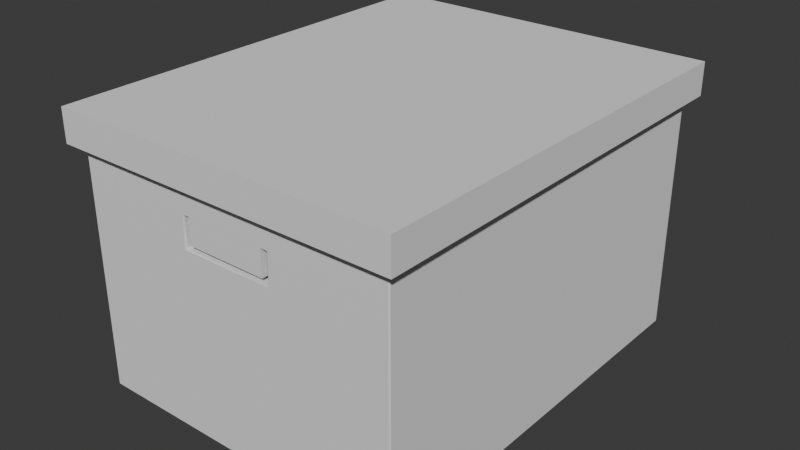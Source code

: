 # Source: SM_Env_DocumentBoxes.blend  (saved by Blender 4.1.24; exported with 4.5.12 LTS)
import bpy
from mathutils import Matrix  # noqa: F401  (used for matrix-valued properties, if any)

bpy.ops.wm.read_factory_settings(use_empty=True)
scene = bpy.context.scene
scene.name = 'Scene'

# ---- collections
col_collection = bpy.data.collections.new('Collection'); scene.collection.children.link(col_collection)

# ---- world
world_world = bpy.data.worlds.new('World'); scene.world = world_world
world_world.use_nodes = True; world_world.node_tree.nodes.clear()
_N = world_world.node_tree.nodes; _L = world_world.node_tree.links
n0 = _N.new('ShaderNodeOutputWorld'); n0.name = 'World Output'; n0.location = (300, 300)
n1 = _N.new('ShaderNodeBackground'); n1.name = 'Background'; n1.location = (10, 300)
n1.inputs[0].default_value = (0.05088, 0.05088, 0.05088, 1.0)
_L.new(n1.outputs[0], n0.inputs[0])
n0.is_active_output = True
world_world.color = (0.05088, 0.05088, 0.05088)
world_world.use_sun_shadow = False
world_world.sun_shadow_jitter_overblur = 0.0

# ---- meshes
me_cube_001 = bpy.data.meshes.new('Cube.001')
me_cube_001.from_pydata([(-0.15, -0.189, 0.00191), (-0.149, -0.189, 0.00091), (-0.149, -0.19, 0.00191), (-0.1497, -0.189, 0.001203), (-0.1496, -0.1896, 0.001333), (-0.149, -0.1897, 0.001203), (-0.1497, -0.1897, 0.00191), (-0.04093, -0.189, 0.195), (-0.04312, -0.19, 0.1953), (-0.04193, -0.189, 0.194), (-0.04241, -0.1897, 0.1951), (-0.04205, -0.1896, 0.1948), (-0.04228, -0.1897, 0.1946), (-0.04164, -0.189, 0.1947), (-0.15, 0.189, 0.00191), (-0.149, 0.19, 0.00191), (-0.149, 0.189, 0.00091), (-0.1497, 0.1897, 0.00191), (-0.1496, 0.1896, 0.001333), (-0.149, 0.1897, 0.001203), (-0.1497, 0.189, 0.001203), (-0.15, 0.189, 0.2209), (-0.149, 0.19, 0.2209), (-0.1497, 0.1897, 0.2209), (0.149, -0.189, 0.00091), (0.15, -0.189, 0.00191), (0.149, -0.19, 0.00191), (0.1497, -0.189, 0.001203), (0.1496, -0.1896, 0.001333), (0.1497, -0.1897, 0.00191), (0.149, -0.1897, 0.001203), (0.04093, -0.189, 0.195), (0.04193, -0.189, 0.194), (0.04312, -0.19, 0.1953), (0.04164, -0.189, 0.1947), (0.04205, -0.1896, 0.1948), (0.04228, -0.1897, 0.1946), (0.04241, -0.1897, 0.1951), (0.149, 0.189, 0.00091), (0.149, 0.19, 0.00191), (0.15, 0.189, 0.00191), (0.149, 0.1897, 0.001203), (0.1496, 0.1896, 0.001333), (0.1497, 0.1897, 0.00191), (0.1497, 0.189, 0.001203), (0.149, 0.19, 0.2209), (0.15, 0.189, 0.2209), (0.1497, 0.1897, 0.2209), (-0.04193, -0.189, 0.1679), (-0.04312, -0.19, 0.1663), (-0.04093, -0.189, 0.1669), (-0.04228, -0.1897, 0.1672), (-0.04201, -0.1896, 0.167), (-0.04223, -0.1897, 0.1668), (-0.04164, -0.189, 0.1672), (-0.149, 0.19, 0.1109), (-0.15, 0.189, 0.1109), (-0.1497, 0.1897, 0.1109), (0.149, 0.19, 0.1109), (0.15, 0.189, 0.1109), (0.1497, 0.1897, 0.1109), (0.04193, -0.189, 0.1679), (0.04093, -0.189, 0.1669), (0.04312, -0.19, 0.1663), (0.04164, -0.189, 0.1672), (0.04201, -0.1896, 0.167), (0.04223, -0.1897, 0.1668), (0.04228, -0.1897, 0.1672), (-0.15, -0.189, 0.1109), (-0.149, -0.19, 0.1109), (-0.1497, -0.1897, 0.1109), (-0.149, -0.19, 0.2209), (-0.15, -0.189, 0.2209), (-0.1497, -0.1897, 0.2209), (0.15, -0.189, 0.2209), (0.149, -0.19, 0.2209), (0.1497, -0.1897, 0.2209), (0.149, -0.19, 0.1109), (0.15, -0.189, 0.1109), (0.1497, -0.1897, 0.1109), (-0.149, 0.19, 0.2249), (-0.15, 0.189, 0.2249), (-0.149, 0.189, 0.2259), (-0.1497, 0.1897, 0.2249), (-0.1496, 0.1896, 0.2255), (-0.1497, 0.189, 0.2256), (-0.149, 0.1897, 0.2256), (0.149, 0.189, 0.2259), (0.15, 0.189, 0.2249), (0.149, 0.19, 0.2249), (0.1497, 0.189, 0.2256), (0.1496, 0.1896, 0.2255), (0.1497, 0.1897, 0.2249), (0.149, 0.1897, 0.2256), (-0.15, -0.189, 0.2249), (-0.149, -0.19, 0.2249), (-0.149, -0.189, 0.2259), (-0.1497, -0.1897, 0.2249), (-0.1496, -0.1896, 0.2255), (-0.149, -0.1897, 0.2256), (-0.1497, -0.189, 0.2256), (0.149, -0.189, 0.2259), (0.149, -0.19, 0.2249), (0.15, -0.189, 0.2249), (0.149, -0.1897, 0.2256), (0.1496, -0.1896, 0.2255), (0.1497, -0.1897, 0.2249), (0.1497, -0.189, 0.2256), (-0.1442, -0.1832, 0.007683), (-0.1432, -0.1842, 0.007683), (-0.1432, -0.1832, 0.006683), (-0.1439, -0.1839, 0.007683), (-0.1438, -0.1838, 0.007106), (-0.1432, -0.1839, 0.006976), (-0.1439, -0.1832, 0.006976), (-0.04093, -0.181, 0.195), (-0.04193, -0.181, 0.194), (-0.04312, -0.18, 0.1953), (-0.04164, -0.181, 0.1947), (-0.04206, -0.1804, 0.1948), (-0.04228, -0.1803, 0.1946), (-0.04243, -0.1803, 0.1951), (-0.1442, 0.1832, 0.007683), (-0.1432, 0.1832, 0.006683), (-0.1432, 0.1842, 0.007683), (-0.1439, 0.1832, 0.006976), (-0.1438, 0.1838, 0.007106), (-0.1432, 0.1839, 0.006976), (-0.1439, 0.1839, 0.007683), (-0.1419, 0.1829, 0.2209), (-0.1429, 0.1819, 0.2209), (-0.1426, 0.1826, 0.2209), (0.1432, -0.1832, 0.006683), (0.1432, -0.1842, 0.007683), (0.1442, -0.1832, 0.007683), (0.1432, -0.1839, 0.006976), (0.1438, -0.1838, 0.007106), (0.1439, -0.1839, 0.007683), (0.1439, -0.1832, 0.006976), (0.04093, -0.181, 0.195), (0.04312, -0.18, 0.1953), (0.04193, -0.181, 0.194), (0.04243, -0.1803, 0.1951), (0.04206, -0.1804, 0.1948), (0.04228, -0.1803, 0.1946), (0.04164, -0.181, 0.1947), (0.1432, 0.1832, 0.006683), (0.1442, 0.1832, 0.007683), (0.1432, 0.1842, 0.007683), (0.1439, 0.1832, 0.006976), (0.1438, 0.1838, 0.007106), (0.1439, 0.1839, 0.007683), (0.1432, 0.1839, 0.006976), (0.1429, 0.1819, 0.2209), (0.1419, 0.1829, 0.2209), (0.1426, 0.1826, 0.2209), (-0.04193, -0.181, 0.1679), (-0.04093, -0.181, 0.1669), (-0.04312, -0.18, 0.1663), (-0.04164, -0.181, 0.1672), (-0.04201, -0.1804, 0.167), (-0.04222, -0.1803, 0.1667), (-0.04228, -0.1803, 0.1672), (-0.1429, 0.1819, 0.1109), (-0.1419, 0.1829, 0.1109), (-0.1426, 0.1826, 0.1109), (0.1429, 0.1819, 0.1109), (0.1419, 0.1829, 0.1109), (0.1426, 0.1826, 0.1109), (0.04193, -0.181, 0.1679), (0.04312, -0.18, 0.1663), (0.04093, -0.181, 0.1669), (0.04228, -0.1803, 0.1672), (0.04201, -0.1804, 0.167), (0.04222, -0.1803, 0.1667), (0.04164, -0.181, 0.1672), (-0.1419, -0.1829, 0.1109), (-0.1429, -0.1819, 0.1109), (-0.1426, -0.1826, 0.1109), (-0.1429, -0.1819, 0.2209), (-0.1419, -0.1829, 0.2209), (-0.1426, -0.1826, 0.2209), (0.1419, -0.1829, 0.2209), (0.1429, -0.1819, 0.2209), (0.1426, -0.1826, 0.2209), (0.1429, -0.1819, 0.1109), (0.1419, -0.1829, 0.1109), (0.1426, -0.1826, 0.1109), (-0.1439, 0.1839, 0.2259), (-0.1429, 0.1819, 0.2249), (-0.1419, 0.1829, 0.2249), (-0.1432, 0.1829, 0.2256), (-0.1429, 0.1829, 0.2255), (-0.1426, 0.1826, 0.2249), (-0.1429, 0.1832, 0.2256), (0.1419, 0.1829, 0.2249), (0.1429, 0.1819, 0.2249), (0.1439, 0.1839, 0.2259), (0.1426, 0.1826, 0.2249), (0.1429, 0.1829, 0.2255), (0.1432, 0.1829, 0.2256), (0.1429, 0.1832, 0.2256), (-0.1439, -0.1839, 0.2259), (-0.1419, -0.1829, 0.2249), (-0.1429, -0.1819, 0.2249), (-0.1429, -0.1832, 0.2256), (-0.1429, -0.1829, 0.2255), (-0.1426, -0.1826, 0.2249), (-0.1432, -0.1829, 0.2256), (0.1429, -0.1819, 0.2249), (0.1419, -0.1829, 0.2249), (0.1439, -0.1839, 0.2259), (0.1426, -0.1826, 0.2249), (0.1429, -0.1829, 0.2255), (0.1429, -0.1832, 0.2256), (0.1432, -0.1829, 0.2256)], [], [(21, 72, 94, 81), (68, 72, 21, 56), (50, 62, 171, 157), (26, 77, 69, 2), (31, 7, 115, 139), (61, 32, 141, 169), (45, 22, 80, 89), (16, 38, 24, 1), (15, 55, 58, 39), (9, 48, 156, 116), (74, 46, 88, 103), (71, 75, 102, 95), (55, 22, 45, 58), (40, 59, 78, 25), (87, 82, 188, 197), (59, 46, 74, 78), (130, 189, 204, 179), (177, 163, 130, 179), (170, 186, 176, 158), (133, 109, 176, 186), (117, 180, 182, 140), (140, 182, 186, 170), (154, 195, 190, 129), (123, 110, 132, 146), (124, 148, 167, 164), (158, 176, 180, 117), (183, 209, 196, 153), (180, 203, 210, 182), (164, 167, 154, 129), (147, 134, 185, 166), (166, 185, 183, 153), (8, 33, 75, 71), (49, 8, 71, 69), (33, 63, 77, 75), (63, 49, 69, 77), (82, 96, 202, 188), (96, 101, 211, 202), (101, 87, 197, 211), (108, 122, 163, 177), (0, 3, 4, 6), (1, 5, 4, 3), (2, 6, 4, 5), (7, 10, 11, 13), (8, 12, 11, 10), (9, 13, 11, 12), (14, 17, 18, 20), (15, 19, 18, 17), (16, 20, 18, 19), (24, 27, 28, 30), (25, 29, 28, 27), (26, 30, 28, 29), (31, 34, 35, 37), (32, 36, 35, 34), (33, 37, 35, 36), (38, 41, 42, 44), (39, 43, 42, 41), (40, 44, 42, 43), (48, 51, 52, 54), (49, 53, 52, 51), (50, 54, 52, 53), (61, 64, 65, 67), (62, 66, 65, 64), (63, 67, 65, 66), (80, 83, 84, 86), (81, 85, 84, 83), (82, 86, 84, 85), (87, 90, 91, 93), (88, 92, 91, 90), (89, 93, 91, 92), (94, 97, 98, 100), (95, 99, 98, 97), (96, 100, 98, 99), (101, 104, 105, 107), (102, 106, 105, 104), (103, 107, 105, 106), (108, 111, 112, 114), (109, 113, 112, 111), (110, 114, 112, 113), (115, 118, 119, 121), (116, 120, 119, 118), (117, 121, 119, 120), (122, 125, 126, 128), (123, 127, 126, 125), (124, 128, 126, 127), (132, 135, 136, 138), (133, 137, 136, 135), (134, 138, 136, 137), (139, 142, 143, 145), (140, 144, 143, 142), (141, 145, 143, 144), (146, 149, 150, 152), (147, 151, 150, 149), (148, 152, 150, 151), (156, 159, 160, 162), (157, 161, 160, 159), (158, 162, 160, 161), (169, 172, 173, 175), (170, 174, 173, 172), (171, 175, 173, 174), (188, 191, 192, 194), (189, 193, 192, 191), (190, 194, 192, 193), (195, 198, 199, 201), (196, 200, 199, 198), (197, 201, 199, 200), (202, 205, 206, 208), (203, 207, 206, 205), (204, 208, 206, 207), (209, 212, 213, 215), (210, 214, 213, 212), (211, 215, 213, 214), (0, 14, 20, 3), (3, 20, 16, 1), (1, 24, 30, 5), (5, 30, 26, 2), (7, 31, 37, 10), (10, 37, 33, 8), (15, 39, 41, 19), (19, 41, 38, 16), (8, 49, 51, 12), (12, 51, 48, 9), (22, 55, 57, 23), (23, 57, 56, 21), (32, 61, 67, 36), (36, 67, 63, 33), (69, 71, 73, 70), (70, 73, 72, 68), (75, 77, 79, 76), (76, 79, 78, 74), (25, 78, 79, 29), (29, 79, 77, 26), (39, 58, 60, 43), (43, 60, 59, 40), (46, 59, 60, 47), (47, 60, 58, 45), (49, 63, 66, 53), (53, 66, 62, 50), (2, 69, 70, 6), (6, 70, 68, 0), (14, 56, 57, 17), (17, 57, 55, 15), (24, 38, 44, 27), (27, 44, 40, 25), (82, 87, 93, 86), (86, 93, 89, 80), (87, 101, 107, 90), (90, 107, 103, 88), (81, 94, 100, 85), (85, 100, 96, 82), (95, 102, 104, 99), (99, 104, 101, 96), (88, 46, 47, 92), (92, 47, 45, 89), (21, 81, 83, 23), (23, 83, 80, 22), (71, 95, 97, 73), (73, 97, 94, 72), (74, 103, 106, 76), (76, 106, 102, 75), (110, 123, 125, 114), (114, 125, 122, 108), (109, 133, 135, 113), (113, 135, 132, 110), (117, 140, 142, 121), (121, 142, 139, 115), (123, 146, 152, 127), (127, 152, 148, 124), (116, 156, 162, 120), (120, 162, 158, 117), (130, 163, 165, 131), (131, 165, 164, 129), (140, 170, 172, 144), (144, 172, 169, 141), (177, 179, 181, 178), (178, 181, 180, 176), (183, 185, 187, 184), (184, 187, 186, 182), (133, 186, 187, 137), (137, 187, 185, 134), (147, 166, 168, 151), (151, 168, 167, 148), (154, 167, 168, 155), (155, 168, 166, 153), (157, 171, 174, 161), (161, 174, 170, 158), (108, 177, 178, 111), (111, 178, 176, 109), (124, 164, 165, 128), (128, 165, 163, 122), (134, 147, 149, 138), (138, 149, 146, 132), (190, 195, 201, 194), (194, 201, 197, 188), (196, 209, 215, 200), (200, 215, 211, 197), (188, 202, 208, 191), (191, 208, 204, 189), (202, 211, 214, 205), (205, 214, 210, 203), (195, 154, 155, 198), (198, 155, 153, 196), (129, 190, 193, 131), (131, 193, 189, 130), (179, 204, 207, 181), (181, 207, 203, 180), (182, 210, 212, 184), (184, 212, 209, 183), (9, 116, 118, 13), (13, 118, 115, 7), (31, 139, 145, 34), (34, 145, 141, 32), (50, 157, 159, 54), (54, 159, 156, 48), (61, 169, 175, 64), (64, 175, 171, 62), (0, 68, 56, 14)])
me_cube_001.polygons.foreach_set('use_smooth', [True] * 216)
_k = set([(0, 14), (0, 68), (1, 16), (1, 24), (2, 26), (2, 69), (7, 31), (7, 115), (8, 33), (8, 49), (9, 48), (9, 116), (14, 56), (15, 39), (15, 55), (16, 38), (21, 56), (21, 81), (22, 55), (22, 80), (24, 38), (25, 40), (25, 78), (26, 77), (31, 139), (32, 61), (32, 141), (33, 63), (39, 58), (40, 59), (45, 58), (45, 89), (46, 59), (46, 88), (48, 156), (49, 63), (50, 62), (50, 157), (61, 169), (62, 171), (68, 72), (69, 71), (71, 95), (72, 94), (74, 78), (74, 103), (75, 77), (75, 102), (80, 89), (81, 94), (82, 87), (82, 96), (87, 101), (88, 103), (95, 102), (96, 101), (108, 122), (108, 177), (109, 133), (109, 176), (110, 123), (110, 132), (115, 139), (116, 156), (117, 140), (117, 158), (122, 163), (123, 146), (124, 148), (124, 164), (129, 164), (129, 190), (130, 163), (130, 189), (132, 146), (133, 186), (134, 147), (134, 185), (140, 170), (141, 169), (147, 166), (148, 167), (153, 166), (153, 196), (154, 167), (154, 195), (157, 171), (158, 170), (176, 180), (177, 179), (179, 204), (180, 203), (182, 186), (182, 210), (183, 185), (183, 209), (188, 197), (188, 202), (189, 204), (190, 195), (196, 209), (197, 211), (202, 211), (203, 210)])
me_cube_001.attributes.new('sharp_edge', 'BOOLEAN', 'EDGE').data.foreach_set('value', [ (min(e.vertices), max(e.vertices)) in _k for e in me_cube_001.edges])
_uv = me_cube_001.uv_layers.new(name='UVMap')
_uv.uv.foreach_set('vector', [0.625, 0.2493, 0.625, 0.0006579, 0.625, 0.0006579, 0.625, 0.2493, 0.5, 0.0006579, 0.625, 0.0006579, 0.625, 0.2493, 0.5, 0.2493, 0.5443, 0.9653, 0.5443, 0.7847, 0.5443, 0.7847, 0.5443, 0.9653, 0.3761, 0.7508, 0.5, 0.7508, 0.5, 0.9992, 0.3761, 0.9992, 0.5807, 0.7847, 0.5807, 0.9653, 0.5807, 0.9653, 0.5807, 0.7847, 0.5456, 0.7825, 0.5794, 0.7825, 0.5794, 0.7825, 0.5456, 0.7825, 0.625, 0.4992, 0.625, 0.2508, 0.625, 0.2508, 0.625, 0.4992, 0.1258, 0.5007, 0.3742, 0.5007, 0.3742, 0.7493, 0.1258, 0.7493, 0.3761, 0.2508, 0.5, 0.2508, 0.5, 0.4992, 0.3761, 0.4992, 0.5794, 0.9675, 0.5456, 0.9675, 0.5456, 0.9675, 0.5794, 0.9675, 0.625, 0.7493, 0.625, 0.5007, 0.625, 0.5007, 0.625, 0.7493, 0.625, 0.9992, 0.625, 0.7508, 0.625, 0.7508, 0.625, 0.9992, 0.5, 0.2508, 0.625, 0.2508, 0.625, 0.4992, 0.5, 0.4992, 0.3761, 0.5007, 0.5, 0.5007, 0.5, 0.7493, 0.3761, 0.7493, 0.625, 0.5, 0.625, 0.25, 0.625, 0.25, 0.625, 0.5, 0.5, 0.5007, 0.625, 0.5007, 0.625, 0.7493, 0.5, 0.7493, 0.625, 0.2493, 0.625, 0.2493, 0.625, 0.0006833, 0.625, 0.0006833, 0.5, 0.0006833, 0.5, 0.2493, 0.625, 0.2493, 0.625, 0.0006833, 0.5438, 0.7821, 0.5, 0.7509, 0.5, 0.9991, 0.5438, 0.9679, 0.3762, 0.7509, 0.3762, 0.9991, 0.5, 0.9991, 0.5, 0.7509, 0.5812, 0.9679, 0.625, 0.9991, 0.625, 0.7509, 0.5812, 0.7821, 0.5812, 0.7821, 0.6249, 0.7503, 0.4998, 0.7503, 0.5438, 0.7821, 0.625, 0.4991, 0.625, 0.4991, 0.625, 0.2509, 0.625, 0.2509, 0.1259, 0.5007, 0.1259, 0.7493, 0.3741, 0.7493, 0.3741, 0.5007, 0.3762, 0.2509, 0.3762, 0.4991, 0.5, 0.4991, 0.5, 0.2509, 0.5438, 0.9679, 0.4998, 0.9997, 0.6249, 0.9997, 0.5812, 0.9679, 0.625, 0.7493, 0.625, 0.7493, 0.625, 0.5007, 0.625, 0.5007, 0.625, 0.9991, 0.625, 0.9991, 0.625, 0.7509, 0.625, 0.7509, 0.5, 0.2509, 0.5, 0.4991, 0.625, 0.4991, 0.625, 0.2509, 0.3762, 0.5007, 0.3762, 0.7493, 0.5, 0.7493, 0.5, 0.5007, 0.5, 0.5007, 0.5, 0.7493, 0.625, 0.7493, 0.625, 0.5007, 0.5812, 0.9679, 0.5812, 0.7821, 0.625, 0.7508, 0.625, 0.9992, 0.5438, 0.9679, 0.5812, 0.9679, 0.6249, 0.9997, 0.4998, 0.9997, 0.5812, 0.7821, 0.5438, 0.7821, 0.4998, 0.7503, 0.6249, 0.7503, 0.5438, 0.7821, 0.5438, 0.9679, 0.5, 0.9992, 0.5, 0.7508, 0.625, 0.25, 0.625, 0.0, 0.625, 0.0, 0.625, 0.25, 0.625, 1.0, 0.625, 0.75, 0.625, 0.75, 0.625, 1.0, 0.625, 0.75, 0.625, 0.5, 0.625, 0.5, 0.625, 0.75, 0.3762, 0.0006797, 0.3762, 0.2493, 0.5, 0.2493, 0.5, 0.0006833, 0.3761, 0.0006579, 0.375, 0.0006579, 0.375, 0.0002781, 0.3761, 0.0, 0.1258, 0.7493, 0.1258, 0.75, 0.1254, 0.75, 0.125, 0.7493, 0.3761, 0.9992, 0.3761, 1.0, 0.3755, 1.0, 0.375, 0.9992, 0.5807, 0.9653, 0.5807, 0.9675, 0.5806, 0.9675, 0.5807, 0.9675, 0.5812, 0.9679, 0.5802, 0.9675, 0.5806, 0.9675, 0.5807, 0.9675, 0.5794, 0.9675, 0.5807, 0.9675, 0.5806, 0.9675, 0.5802, 0.9675, 0.3761, 0.2493, 0.3761, 0.25, 0.3755, 0.25, 0.375, 0.2493, 0.3761, 0.2508, 0.375, 0.2508, 0.375, 0.2504, 0.3761, 0.25, 0.1258, 0.5007, 0.125, 0.5007, 0.125, 0.5003, 0.1258, 0.5, 0.3742, 0.7493, 0.375, 0.7493, 0.3752, 0.75, 0.3742, 0.75, 0.3761, 0.7493, 0.3761, 0.75, 0.3752, 0.75, 0.375, 0.7493, 0.3761, 0.7508, 0.375, 0.7508, 0.3752, 0.75, 0.3761, 0.75, 0.5807, 0.7847, 0.5807, 0.7825, 0.5806, 0.7825, 0.5807, 0.7825, 0.5794, 0.7825, 0.5802, 0.7825, 0.5806, 0.7825, 0.5807, 0.7825, 0.5812, 0.7821, 0.5807, 0.7825, 0.5806, 0.7825, 0.58, 0.7819, 0.3742, 0.5007, 0.3742, 0.5, 0.375, 0.5001, 0.375, 0.5007, 0.3761, 0.4992, 0.3761, 0.5, 0.375, 0.5001, 0.375, 0.4992, 0.3761, 0.5007, 0.375, 0.5007, 0.375, 0.5001, 0.3761, 0.5, 0.5456, 0.9675, 0.5446, 0.9675, 0.5444, 0.9675, 0.5443, 0.9675, 0.5438, 0.9679, 0.5443, 0.9675, 0.5444, 0.9675, 0.5445, 0.9676, 0.5443, 0.9653, 0.5443, 0.9675, 0.5444, 0.9675, 0.5443, 0.9675, 0.5456, 0.7825, 0.5443, 0.7825, 0.5444, 0.7825, 0.5446, 0.7825, 0.5443, 0.7847, 0.5443, 0.7825, 0.5444, 0.7825, 0.5443, 0.7825, 0.5438, 0.7821, 0.5446, 0.7825, 0.5444, 0.7825, 0.5443, 0.7825, 0.625, 0.2508, 0.625, 0.25, 0.625, 0.25, 0.625, 0.2508, 0.625, 0.2493, 0.625, 0.2493, 0.625, 0.25, 0.625, 0.25, 0.625, 0.25, 0.625, 0.2508, 0.625, 0.25, 0.625, 0.2492, 0.625, 0.5, 0.625, 0.5007, 0.625, 0.5, 0.625, 0.4993, 0.625, 0.5007, 0.625, 0.5, 0.625, 0.5, 0.625, 0.5007, 0.625, 0.4992, 0.625, 0.4992, 0.625, 0.5, 0.625, 0.5, 0.625, 0.0006579, 0.625, 0.0, 0.625, 0.0, 0.625, 0.0006579, 0.625, 0.9992, 0.625, 0.9992, 0.625, 0.9996, 0.625, 1.0, 0.625, 0.0, 0.625, 0.0006579, 0.625, 0.0002781, 0.625, -0.0006646, 0.625, 0.75, 0.625, 0.7508, 0.625, 0.75, 0.625, 0.7492, 0.625, 0.7508, 0.625, 0.75, 0.625, 0.75, 0.625, 0.7508, 0.625, 0.7493, 0.625, 0.7493, 0.625, 0.75, 0.625, 0.75, 0.3762, 0.0006797, 0.3762, 0.0, 0.3755, 0.0, 0.375, 0.000681, 0.3762, 0.9991, 0.375, 0.9991, 0.375, 0.9996, 0.3762, 1.0, 0.1259, 0.7493, 0.125, 0.7493, 0.125, 0.7497, 0.1259, 0.75, 0.5807, 0.9653, 0.5807, 0.9675, 0.5806, 0.9675, 0.5807, 0.9675, 0.5794, 0.9675, 0.5802, 0.9675, 0.5806, 0.9675, 0.5807, 0.9675, 0.5812, 0.9679, 0.5807, 0.9675, 0.5806, 0.9675, 0.58, 0.9681, 0.3762, 0.2493, 0.375, 0.2493, 0.375, 0.2497, 0.3762, 0.25, 0.1259, 0.5007, 0.1259, 0.5, 0.1254, 0.5, 0.125, 0.5007, 0.3762, 0.2509, 0.3762, 0.25, 0.3755, 0.25, 0.375, 0.2509, 0.3741, 0.7493, 0.3741, 0.75, 0.375, 0.7499, 0.375, 0.7493, 0.3762, 0.7509, 0.3762, 0.75, 0.375, 0.7499, 0.375, 0.7509, 0.3762, 0.7493, 0.375, 0.7493, 0.375, 0.7499, 0.3762, 0.75, 0.5807, 0.7847, 0.5807, 0.7825, 0.5806, 0.7825, 0.5807, 0.7825, 0.5812, 0.7821, 0.5802, 0.7825, 0.5806, 0.7825, 0.5807, 0.7825, 0.5794, 0.7825, 0.5807, 0.7825, 0.5806, 0.7825, 0.5802, 0.7825, 0.3741, 0.5007, 0.375, 0.5007, 0.3752, 0.5, 0.3741, 0.5, 0.3762, 0.5007, 0.3762, 0.5, 0.3752, 0.5, 0.375, 0.5007, 0.3762, 0.4991, 0.375, 0.4991, 0.3752, 0.5, 0.3762, 0.5, 0.5456, 0.9675, 0.5443, 0.9675, 0.5443, 0.9675, 0.5446, 0.9675, 0.5443, 0.9653, 0.5443, 0.9675, 0.5443, 0.9675, 0.5443, 0.9675, 0.5438, 0.9679, 0.5446, 0.9675, 0.5443, 0.9675, 0.5443, 0.9675, 0.5456, 0.7825, 0.5446, 0.7825, 0.5443, 0.7825, 0.5443, 0.7825, 0.5438, 0.7821, 0.5443, 0.7825, 0.5443, 0.7825, 0.5445, 0.7824, 0.5443, 0.7847, 0.5443, 0.7825, 0.5443, 0.7825, 0.5443, 0.7825, 0.625, 0.25, 0.625, 0.25, 0.625, 0.25, 0.625, 0.25, 0.625, 0.2493, 0.625, 0.25, 0.625, 0.25, 0.625, 0.25, 0.625, 0.2509, 0.625, 0.25, 0.625, 0.25, 0.625, 0.25, 0.625, 0.4991, 0.625, 0.5, 0.625, 0.5, 0.625, 0.5, 0.625, 0.5007, 0.625, 0.5, 0.625, 0.5, 0.625, 0.5, 0.625, 0.5, 0.625, 0.5, 0.625, 0.5, 0.625, 0.5, 0.625, 1.0, 0.625, 1.0, 0.625, 1.0, 0.625, 1.0, 0.625, 0.9991, 0.625, 1.0, 0.625, 1.0, 0.625, 1.0, 0.625, 0.0006833, 0.625, 0.0, 0.625, 0.0, 0.625, 0.0, 0.625, 0.7493, 0.625, 0.75, 0.625, 0.75, 0.625, 0.75, 0.625, 0.7509, 0.625, 0.75, 0.625, 0.75, 0.625, 0.75, 0.625, 0.75, 0.625, 0.75, 0.625, 0.75, 0.625, 0.75, 0.3761, 0.0006579, 0.3761, 0.2493, 0.375, 0.2493, 0.375, 0.0006579, 0.125, 0.7493, 0.125, 0.5007, 0.1258, 0.5007, 0.1258, 0.7493, 0.1258, 0.7493, 0.3742, 0.7493, 0.3742, 0.75, 0.1258, 0.75, 0.375, 0.9992, 0.375, 0.7508, 0.3761, 0.7508, 0.3761, 0.9992, 0.5807, 0.9653, 0.5807, 0.7847, 0.5807, 0.7825, 0.5807, 0.9675, 0.5807, 0.9675, 0.5807, 0.7825, 0.5812, 0.7821, 0.5812, 0.9679, 0.3761, 0.2508, 0.3761, 0.4992, 0.375, 0.4992, 0.375, 0.2508, 0.1258, 0.5, 0.3742, 0.5, 0.3742, 0.5007, 0.1258, 0.5007, 0.5812, 0.9679, 0.5438, 0.9679, 0.5446, 0.9675, 0.5802, 0.9675, 0.5802, 0.9675, 0.5446, 0.9675, 0.5456, 0.9675, 0.5794, 0.9675, 0.625, 0.2508, 0.5, 0.2508, 0.5, 0.25, 0.625, 0.25, 0.625, 0.25, 0.5, 0.25, 0.5, 0.2493, 0.625, 0.2493, 0.5794, 0.7825, 0.5456, 0.7825, 0.5446, 0.7825, 0.5802, 0.7825, 0.5802, 0.7825, 0.5446, 0.7825, 0.5438, 0.7821, 0.5812, 0.7821, 0.4998, 0.9997, 0.6249, 0.9997, 0.625, 1.0, 0.5, 1.0, 0.5, 0.0, 0.625, 0.0, 0.625, 0.0006579, 0.5, 0.0006579, 0.6249, 0.7503, 0.4998, 0.7503, 0.5, 0.75, 0.625, 0.75, 0.625, 0.75, 0.5, 0.75, 0.5, 0.7493, 0.625, 0.7493, 0.3761, 0.7493, 0.5, 0.7493, 0.5, 0.75, 0.3761, 0.75, 0.3761, 0.75, 0.5, 0.75, 0.5, 0.7508, 0.3761, 0.7508, 0.3761, 0.4992, 0.5, 0.4992, 0.5, 0.5, 0.3761, 0.5, 0.3761, 0.5, 0.5, 0.5, 0.5, 0.5007, 0.3761, 0.5007, 0.625, 0.5007, 0.5, 0.5007, 0.5, 0.5, 0.625, 0.5, 0.625, 0.5, 0.5, 0.5, 0.5, 0.4992, 0.625, 0.4992, 0.5438, 0.9679, 0.5438, 0.7821, 0.5443, 0.7825, 0.5443, 0.9675, 0.5443, 0.9675, 0.5443, 0.7825, 0.5443, 0.7847, 0.5443, 0.9653, 0.3761, 0.9992, 0.5, 0.9992, 0.5, 1.0, 0.3761, 1.0, 0.3761, 0.0, 0.5, 0.0, 0.5, 0.0006579, 0.3761, 0.0006579, 0.3761, 0.2493, 0.5, 0.2493, 0.5, 0.25, 0.3761, 0.25, 0.3761, 0.25, 0.5, 0.25, 0.5, 0.2508, 0.3761, 0.2508, 0.3742, 0.7493, 0.3742, 0.5007, 0.375, 0.5007, 0.375, 0.7493, 0.375, 0.7493, 0.375, 0.5007, 0.3761, 0.5007, 0.3761, 0.7493, 0.625, 0.25, 0.625, 0.5, 0.625, 0.4992, 0.625, 0.2508, 0.625, 0.2508, 0.625, 0.4992, 0.625, 0.4992, 0.625, 0.2508, 0.625, 0.5, 0.625, 0.75, 0.625, 0.7493, 0.625, 0.5007, 0.625, 0.5007, 0.625, 0.7493, 0.625, 0.7493, 0.625, 0.5007, 0.625, 0.2493, 0.625, 0.0006579, 0.625, 0.0006579, 0.625, 0.2493, 0.625, 0.2493, 0.625, 0.0006579, 0.625, 0.0, 0.625, 0.25, 0.625, 0.9992, 0.625, 0.7508, 0.625, 0.7508, 0.625, 0.9992, 0.625, 0.9992, 0.625, 0.7508, 0.625, 0.75, 0.625, 1.0, 0.625, 0.5007, 0.625, 0.5007, 0.625, 0.5, 0.625, 0.5, 0.625, 0.5, 0.625, 0.5, 0.625, 0.4992, 0.625, 0.4992, 0.625, 0.2493, 0.625, 0.2493, 0.625, 0.25, 0.625, 0.25, 0.625, 0.25, 0.625, 0.25, 0.625, 0.2508, 0.625, 0.2508, 0.625, 0.9992, 0.625, 0.9992, 0.625, 1.0, 0.625, 1.0, 0.625, 0.0, 0.625, 0.0, 0.625, 0.0006579, 0.625, 0.0006579, 0.625, 0.7493, 0.625, 0.7493, 0.625, 0.75, 0.625, 0.75, 0.625, 0.75, 0.625, 0.75, 0.625, 0.7508, 0.625, 0.7508, 0.1259, 0.7493, 0.1259, 0.5007, 0.125, 0.5007, 0.125, 0.7493, 0.375, 0.000681, 0.375, 0.2493, 0.3762, 0.2493, 0.3762, 0.0006797, 0.3762, 0.9991, 0.3762, 0.7509, 0.375, 0.7509, 0.375, 0.9991, 0.1259, 0.75, 0.3741, 0.75, 0.3741, 0.7493, 0.1259, 0.7493, 0.5812, 0.9679, 0.5812, 0.7821, 0.5807, 0.7825, 0.5807, 0.9675, 0.5807, 0.9675, 0.5807, 0.7825, 0.5807, 0.7847, 0.5807, 0.9653, 0.1259, 0.5007, 0.3741, 0.5007, 0.3741, 0.5, 0.1259, 0.5, 0.375, 0.2509, 0.375, 0.4991, 0.3762, 0.4991, 0.3762, 0.2509, 0.5794, 0.9675, 0.5456, 0.9675, 0.5446, 0.9675, 0.5802, 0.9675, 0.5802, 0.9675, 0.5446, 0.9675, 0.5438, 0.9679, 0.5812, 0.9679, 0.625, 0.2493, 0.5, 0.2493, 0.5, 0.25, 0.625, 0.25, 0.625, 0.25, 0.5, 0.25, 0.5, 0.2509, 0.625, 0.2509, 0.5812, 0.7821, 0.5438, 0.7821, 0.5446, 0.7825, 0.5802, 0.7825, 0.5802, 0.7825, 0.5446, 0.7825, 0.5456, 0.7825, 0.5794, 0.7825, 0.5, 0.0006833, 0.625, 0.0006833, 0.625, 0.0, 0.5, 0.0, 0.5, 1.0, 0.625, 1.0, 0.6249, 0.9997, 0.4998, 0.9997, 0.625, 0.7493, 0.5, 0.7493, 0.5, 0.75, 0.625, 0.75, 0.625, 0.75, 0.5, 0.75, 0.4998, 0.7503, 0.6249, 0.7503, 0.3762, 0.7509, 0.5, 0.7509, 0.5, 0.75, 0.3762, 0.75, 0.3762, 0.75, 0.5, 0.75, 0.5, 0.7493, 0.3762, 0.7493, 0.3762, 0.5007, 0.5, 0.5007, 0.5, 0.5, 0.3762, 0.5, 0.3762, 0.5, 0.5, 0.5, 0.5, 0.4991, 0.3762, 0.4991, 0.625, 0.4991, 0.5, 0.4991, 0.5, 0.5, 0.625, 0.5, 0.625, 0.5, 0.5, 0.5, 0.5, 0.5007, 0.625, 0.5007, 0.5443, 0.9653, 0.5443, 0.7847, 0.5443, 0.7825, 0.5443, 0.9675, 0.5443, 0.9675, 0.5443, 0.7825, 0.5438, 0.7821, 0.5438, 0.9679, 0.3762, 0.0006797, 0.5, 0.0006833, 0.5, 0.0, 0.3762, 0.0, 0.3762, 1.0, 0.5, 1.0, 0.5, 0.9991, 0.3762, 0.9991, 0.3762, 0.2509, 0.5, 0.2509, 0.5, 0.25, 0.3762, 0.25, 0.3762, 0.25, 0.5, 0.25, 0.5, 0.2493, 0.3762, 0.2493, 0.3762, 0.7493, 0.3762, 0.5007, 0.375, 0.5007, 0.375, 0.7493, 0.375, 0.7493, 0.375, 0.5007, 0.3741, 0.5007, 0.3741, 0.7493, 0.625, 0.2509, 0.625, 0.4991, 0.625, 0.5, 0.625, 0.25, 0.625, 0.25, 0.625, 0.5, 0.625, 0.5, 0.625, 0.25, 0.625, 0.5007, 0.625, 0.7493, 0.625, 0.75, 0.625, 0.5, 0.625, 0.5, 0.625, 0.75, 0.625, 0.75, 0.625, 0.5, 0.625, 0.25, 0.625, 0.0, 0.625, 0.0, 0.625, 0.25, 0.625, 0.25, 0.625, 0.0, 0.625, 0.0006833, 0.625, 0.2493, 0.625, 1.0, 0.625, 0.75, 0.625, 0.75, 0.625, 1.0, 0.625, 1.0, 0.625, 0.75, 0.625, 0.7509, 0.625, 0.9991, 0.625, 0.4991, 0.625, 0.4991, 0.625, 0.5, 0.625, 0.5, 0.625, 0.5, 0.625, 0.5, 0.625, 0.5007, 0.625, 0.5007, 0.625, 0.2509, 0.625, 0.2509, 0.625, 0.25, 0.625, 0.25, 0.625, 0.25, 0.625, 0.25, 0.625, 0.2493, 0.625, 0.2493, 0.625, 0.0006833, 0.625, 0.0006833, 0.625, 0.0, 0.625, 0.0, 0.625, 1.0, 0.625, 1.0, 0.625, 0.9991, 0.625, 0.9991, 0.625, 0.7509, 0.625, 0.7509, 0.625, 0.75, 0.625, 0.75, 0.625, 0.75, 0.625, 0.75, 0.625, 0.7493, 0.625, 0.7493, 0.5794, 0.9675, 0.5794, 0.9675, 0.5807, 0.9675, 0.5807, 0.9675, 0.5807, 0.9675, 0.5807, 0.9675, 0.5807, 0.9653, 0.5807, 0.9653, 0.5807, 0.7847, 0.5807, 0.7847, 0.5807, 0.7825, 0.5807, 0.7825, 0.5807, 0.7825, 0.5807, 0.7825, 0.5794, 0.7825, 0.5794, 0.7825, 0.5443, 0.9653, 0.5443, 0.9653, 0.5443, 0.9675, 0.5443, 0.9675, 0.5443, 0.9675, 0.5443, 0.9675, 0.5456, 0.9675, 0.5456, 0.9675, 0.5456, 0.7825, 0.5456, 0.7825, 0.5443, 0.7825, 0.5443, 0.7825, 0.5443, 0.7825, 0.5443, 0.7825, 0.5443, 0.7847, 0.5443, 0.7847, 0.3761, 0.0006579, 0.5, 0.0006579, 0.5, 0.2493, 0.3761, 0.2493])
me_cube_001.update()
me_cube_002 = bpy.data.meshes.new('Cube.002')
me_cube_002.from_pydata([(-0.16, -0.2, 0.2209), (-0.16, -0.2, 0.2509), (-0.16, 0.2, 0.2209), (-0.16, 0.2, 0.2509), (0.16, -0.2, 0.2209), (0.16, -0.2, 0.2509), (0.16, 0.2, 0.2209), (0.16, 0.2, 0.2509), (-0.16, -0.2, 0.2359), (-0.16, 0.2, 0.2359), (0.16, 0.2, 0.2359), (0.16, -0.2, 0.2359), (-0.03647, -0.1898, 0.1716), (-0.03647, -0.1898, 0.2318), (-0.03647, -0.1798, 0.1716), (-0.03647, -0.1798, 0.2318), (0.03635, -0.1898, 0.1716), (0.03635, -0.1898, 0.2318), (0.03635, -0.1798, 0.1716), (0.03635, -0.1798, 0.2318)], [], [(8, 1, 3, 9), (9, 3, 7, 10), (10, 7, 5, 11), (11, 5, 1, 8), (2, 6, 4, 0), (7, 3, 1, 5), (4, 11, 8, 0), (6, 10, 11, 4), (2, 9, 10, 6), (0, 8, 9, 2), (12, 13, 15, 14), (14, 15, 19, 18), (18, 19, 17, 16), (16, 17, 13, 12), (14, 18, 16, 12), (19, 15, 13, 17)])
_uv = me_cube_002.uv_layers.new(name='UVMap')
_uv.uv.foreach_set('vector', [0.5, 0.0, 0.625, 0.0, 0.625, 0.25, 0.5, 0.25, 0.5, 0.25, 0.625, 0.25, 0.625, 0.5, 0.5, 0.5, 0.5, 0.5, 0.625, 0.5, 0.625, 0.75, 0.5, 0.75, 0.5, 0.75, 0.625, 0.75, 0.625, 1.0, 0.5, 1.0, 0.125, 0.5, 0.375, 0.5, 0.375, 0.75, 0.125, 0.75, 0.625, 0.5, 0.875, 0.5, 0.875, 0.75, 0.625, 0.75, 0.375, 0.75, 0.5, 0.75, 0.5, 1.0, 0.375, 1.0, 0.375, 0.5, 0.5, 0.5, 0.5, 0.75, 0.375, 0.75, 0.375, 0.25, 0.5, 0.25, 0.5, 0.5, 0.375, 0.5, 0.375, 0.0, 0.5, 0.0, 0.5, 0.25, 0.375, 0.25, 0.375, 0.0, 0.625, 0.0, 0.625, 0.25, 0.375, 0.25, 0.375, 0.25, 0.625, 0.25, 0.625, 0.5, 0.375, 0.5, 0.375, 0.5, 0.625, 0.5, 0.625, 0.75, 0.375, 0.75, 0.375, 0.75, 0.625, 0.75, 0.625, 1.0, 0.375, 1.0, 0.125, 0.5, 0.375, 0.5, 0.375, 0.75, 0.125, 0.75, 0.625, 0.5, 0.875, 0.5, 0.875, 0.75, 0.625, 0.75])
me_cube_002.update()

# ---- objects
ob_documentbox_01 = bpy.data.objects.new('DocumentBox_01', me_cube_001)
ob_documentbox_01_001 = bpy.data.objects.new('DocumentBox_01.001', me_cube_002)

# ---- transforms, parenting, visibility, modifiers, constraints
ob_documentbox_01.location = (0.0, 0.0, 0.0)
ob_documentbox_01_001.parent = ob_documentbox_01
ob_documentbox_01_001.location = (0.0, 0.0, 0.0)

# ---- collection membership
col_collection.objects.link(ob_documentbox_01)
col_collection.objects.link(ob_documentbox_01_001)

# ---- scene / render settings (as saved in the file)
scene.frame_start = 1; scene.frame_end = 250; scene.frame_set(1)
scene.render.engine = 'BLENDER_EEVEE_NEXT'
scene.cycles.sampling_pattern = 'TABULATED_SOBOL'
scene.eevee.ray_tracing_options.trace_max_roughness = 0.0
bpy.context.view_layer.update()

# ---- added for rendering (the .blend has no active camera and no usable light): camera, sun
cam_auto = bpy.data.cameras.new('AutoCamera')
cam_auto.lens = 50.0
cam_auto.sensor_width = 36.0
cam_auto.clip_end = 1000.0
ob_auto_camera = bpy.data.objects.new('AutoCamera', cam_auto)
scene.collection.objects.link(ob_auto_camera)
ob_auto_camera.location = (0.527378, -0.632854, 0.547812)
ob_auto_camera.rotation_euler = (1.09748, -7.21219e-08, 0.694738)
scene.camera = ob_auto_camera
light_auto_sun = bpy.data.lights.new('AutoSun', 'SUN')
light_auto_sun.energy = 3.0
light_auto_sun.angle = 0.0523599
ob_auto_sun = bpy.data.objects.new('AutoSun', light_auto_sun)
scene.collection.objects.link(ob_auto_sun)
ob_auto_sun.rotation_euler = (0.872665, 0.174533, 0.523599)
bpy.context.view_layer.update()
